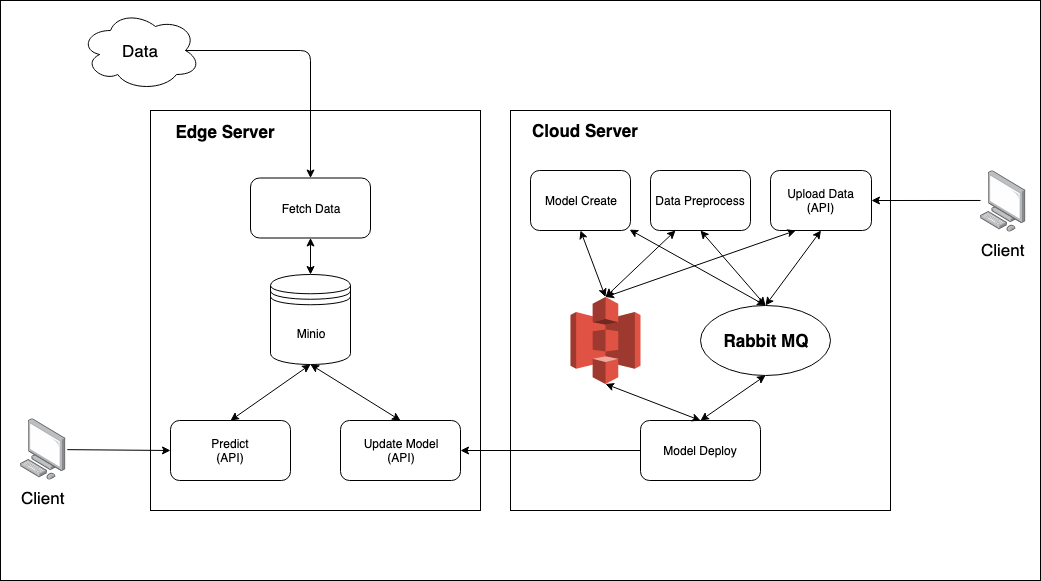

The diagram above was exported from draw.io. Its source (the exported page's mxGraphModel, read from the mxfile embedded in the PNG):
<mxGraphModel dx="946" dy="543" grid="1" gridSize="10" guides="1" tooltips="1" connect="1" arrows="1" fold="1" page="1" pageScale="1" pageWidth="1169" pageHeight="827" math="0" shadow="0">
  <root>
    <mxCell id="0" />
    <mxCell id="1" parent="0" />
    <mxCell id="7b4HQwBG97OdaHAJzepc-1" value="" style="rounded=0;whiteSpace=wrap;html=1;" vertex="1" parent="1">
      <mxGeometry x="80" y="10" width="1040" height="580" as="geometry" />
    </mxCell>
    <mxCell id="jVHn46pIYmzgkTrctFEF-1" value="" style="rounded=0;whiteSpace=wrap;html=1;" parent="1" vertex="1">
      <mxGeometry x="230" y="120" width="330" height="400" as="geometry" />
    </mxCell>
    <mxCell id="jVHn46pIYmzgkTrctFEF-2" value="" style="rounded=0;whiteSpace=wrap;html=1;" parent="1" vertex="1">
      <mxGeometry x="590" y="120" width="380" height="400" as="geometry" />
    </mxCell>
    <mxCell id="jVHn46pIYmzgkTrctFEF-3" value="Minio" style="shape=datastore;whiteSpace=wrap;html=1;" parent="1" vertex="1">
      <mxGeometry x="350" y="284" width="80" height="90" as="geometry" />
    </mxCell>
    <mxCell id="jVHn46pIYmzgkTrctFEF-5" value="Model Create" style="rounded=1;whiteSpace=wrap;html=1;" parent="1" vertex="1">
      <mxGeometry x="610" y="180" width="100" height="60" as="geometry" />
    </mxCell>
    <mxCell id="jVHn46pIYmzgkTrctFEF-6" value="Data Preprocess" style="rounded=1;whiteSpace=wrap;html=1;" parent="1" vertex="1">
      <mxGeometry x="730" y="180" width="100" height="60" as="geometry" />
    </mxCell>
    <mxCell id="jVHn46pIYmzgkTrctFEF-8" value="Model Deploy" style="rounded=1;whiteSpace=wrap;html=1;" parent="1" vertex="1">
      <mxGeometry x="720" y="430" width="120" height="60" as="geometry" />
    </mxCell>
    <mxCell id="jVHn46pIYmzgkTrctFEF-9" value="Cloud Server" style="text;html=1;strokeColor=none;fillColor=none;align=center;verticalAlign=middle;whiteSpace=wrap;rounded=0;fontSize=17;fontStyle=1" parent="1" vertex="1">
      <mxGeometry x="610" y="130" width="110" height="20" as="geometry" />
    </mxCell>
    <mxCell id="jVHn46pIYmzgkTrctFEF-10" value="Edge Server" style="text;html=1;strokeColor=none;fillColor=none;align=center;verticalAlign=middle;whiteSpace=wrap;rounded=0;fontSize=17;fontStyle=1" parent="1" vertex="1">
      <mxGeometry x="250" y="131" width="110" height="20" as="geometry" />
    </mxCell>
    <mxCell id="jVHn46pIYmzgkTrctFEF-13" value="Client" style="points=[];aspect=fixed;html=1;align=center;shadow=0;dashed=0;image;image=img/lib/allied_telesis/computer_and_terminals/Personal_Computer.svg;fontSize=17;" parent="1" vertex="1">
      <mxGeometry x="1060" y="180" width="45.6" height="61.800000000000004" as="geometry" />
    </mxCell>
    <mxCell id="jVHn46pIYmzgkTrctFEF-14" value="" style="outlineConnect=0;dashed=0;verticalLabelPosition=bottom;verticalAlign=top;align=center;html=1;shape=mxgraph.aws3.s3;fillColor=#E05243;gradientColor=none;fontSize=17;" parent="1" vertex="1">
      <mxGeometry x="650" y="306.5" width="70" height="87" as="geometry" />
    </mxCell>
    <mxCell id="jVHn46pIYmzgkTrctFEF-15" value="Rabbit MQ" style="ellipse;whiteSpace=wrap;html=1;fontSize=17;fontStyle=1" parent="1" vertex="1">
      <mxGeometry x="780" y="315" width="130" height="70" as="geometry" />
    </mxCell>
    <mxCell id="jVHn46pIYmzgkTrctFEF-19" value="Fetch Data" style="rounded=1;whiteSpace=wrap;html=1;" parent="1" vertex="1">
      <mxGeometry x="330" y="187.5" width="120" height="60" as="geometry" />
    </mxCell>
    <mxCell id="jVHn46pIYmzgkTrctFEF-20" value="Predict&lt;br&gt;(API)" style="rounded=1;whiteSpace=wrap;html=1;" parent="1" vertex="1">
      <mxGeometry x="250" y="430" width="120" height="60" as="geometry" />
    </mxCell>
    <mxCell id="jVHn46pIYmzgkTrctFEF-21" value="Update Model&lt;br&gt;(API)" style="rounded=1;whiteSpace=wrap;html=1;" parent="1" vertex="1">
      <mxGeometry x="420" y="430" width="120" height="60" as="geometry" />
    </mxCell>
    <mxCell id="jVHn46pIYmzgkTrctFEF-22" value="Upload Data&lt;br&gt;(API)" style="rounded=1;whiteSpace=wrap;html=1;" parent="1" vertex="1">
      <mxGeometry x="850" y="180" width="101" height="60" as="geometry" />
    </mxCell>
    <mxCell id="jVHn46pIYmzgkTrctFEF-23" value="" style="endArrow=classic;html=1;fontSize=17;entryX=1;entryY=0.5;entryDx=0;entryDy=0;exitX=0;exitY=0.485;exitDx=0;exitDy=0;exitPerimeter=0;" parent="1" source="jVHn46pIYmzgkTrctFEF-13" target="jVHn46pIYmzgkTrctFEF-22" edge="1">
      <mxGeometry width="50" height="50" relative="1" as="geometry">
        <mxPoint x="360" y="590" as="sourcePoint" />
        <mxPoint x="410" y="540" as="targetPoint" />
      </mxGeometry>
    </mxCell>
    <mxCell id="jVHn46pIYmzgkTrctFEF-25" value="" style="endArrow=classic;startArrow=classic;html=1;fontSize=17;exitX=0.5;exitY=0;exitDx=0;exitDy=0;entryX=0.5;entryY=1;entryDx=0;entryDy=0;" parent="1" source="jVHn46pIYmzgkTrctFEF-15" target="jVHn46pIYmzgkTrctFEF-6" edge="1">
      <mxGeometry width="50" height="50" relative="1" as="geometry">
        <mxPoint x="765.5" y="297.5" as="sourcePoint" />
        <mxPoint x="815.5" y="247.5" as="targetPoint" />
      </mxGeometry>
    </mxCell>
    <mxCell id="jVHn46pIYmzgkTrctFEF-26" value="" style="endArrow=classic;startArrow=classic;html=1;fontSize=17;entryX=0.5;entryY=1;entryDx=0;entryDy=0;exitX=0.5;exitY=0;exitDx=0;exitDy=0;" parent="1" source="jVHn46pIYmzgkTrctFEF-15" target="jVHn46pIYmzgkTrctFEF-22" edge="1">
      <mxGeometry width="50" height="50" relative="1" as="geometry">
        <mxPoint x="775.5" y="307.5" as="sourcePoint" />
        <mxPoint x="825.5" y="257.5" as="targetPoint" />
      </mxGeometry>
    </mxCell>
    <mxCell id="jVHn46pIYmzgkTrctFEF-27" value="" style="endArrow=classic;startArrow=classic;html=1;fontSize=17;exitX=0.991;exitY=0.986;exitDx=0;exitDy=0;exitPerimeter=0;entryX=0.5;entryY=0;entryDx=0;entryDy=0;" parent="1" source="jVHn46pIYmzgkTrctFEF-5" target="jVHn46pIYmzgkTrctFEF-15" edge="1">
      <mxGeometry width="50" height="50" relative="1" as="geometry">
        <mxPoint x="851" y="310" as="sourcePoint" />
        <mxPoint x="790" y="250" as="targetPoint" />
      </mxGeometry>
    </mxCell>
    <mxCell id="jVHn46pIYmzgkTrctFEF-29" value="" style="endArrow=classic;startArrow=classic;html=1;fontSize=17;entryX=0.25;entryY=1;entryDx=0;entryDy=0;exitX=0.5;exitY=0;exitDx=0;exitDy=0;exitPerimeter=0;" parent="1" source="jVHn46pIYmzgkTrctFEF-14" target="jVHn46pIYmzgkTrctFEF-22" edge="1">
      <mxGeometry width="50" height="50" relative="1" as="geometry">
        <mxPoint x="851" y="310" as="sourcePoint" />
        <mxPoint x="910.5" y="250" as="targetPoint" />
      </mxGeometry>
    </mxCell>
    <mxCell id="jVHn46pIYmzgkTrctFEF-30" value="" style="endArrow=classic;startArrow=classic;html=1;fontSize=17;entryX=0.25;entryY=1;entryDx=0;entryDy=0;exitX=0.5;exitY=0;exitDx=0;exitDy=0;exitPerimeter=0;" parent="1" source="jVHn46pIYmzgkTrctFEF-14" target="jVHn46pIYmzgkTrctFEF-6" edge="1">
      <mxGeometry width="50" height="50" relative="1" as="geometry">
        <mxPoint x="700" y="280" as="sourcePoint" />
        <mxPoint x="885.25" y="250" as="targetPoint" />
      </mxGeometry>
    </mxCell>
    <mxCell id="jVHn46pIYmzgkTrctFEF-31" value="" style="endArrow=classic;startArrow=classic;html=1;fontSize=17;entryX=0.5;entryY=1;entryDx=0;entryDy=0;exitX=0.5;exitY=0;exitDx=0;exitDy=0;exitPerimeter=0;" parent="1" source="jVHn46pIYmzgkTrctFEF-14" target="jVHn46pIYmzgkTrctFEF-5" edge="1">
      <mxGeometry width="50" height="50" relative="1" as="geometry">
        <mxPoint x="710" y="290" as="sourcePoint" />
        <mxPoint x="765" y="250" as="targetPoint" />
      </mxGeometry>
    </mxCell>
    <mxCell id="jVHn46pIYmzgkTrctFEF-32" value="" style="endArrow=classic;startArrow=classic;html=1;fontSize=17;entryX=0.5;entryY=1;entryDx=0;entryDy=0;exitX=0.5;exitY=0;exitDx=0;exitDy=0;" parent="1" source="jVHn46pIYmzgkTrctFEF-8" target="jVHn46pIYmzgkTrctFEF-15" edge="1">
      <mxGeometry width="50" height="50" relative="1" as="geometry">
        <mxPoint x="390" y="590" as="sourcePoint" />
        <mxPoint x="440" y="540" as="targetPoint" />
      </mxGeometry>
    </mxCell>
    <mxCell id="jVHn46pIYmzgkTrctFEF-33" value="" style="endArrow=classic;startArrow=classic;html=1;fontSize=17;entryX=0.5;entryY=0;entryDx=0;entryDy=0;exitX=0.5;exitY=1;exitDx=0;exitDy=0;exitPerimeter=0;" parent="1" source="jVHn46pIYmzgkTrctFEF-14" target="jVHn46pIYmzgkTrctFEF-8" edge="1">
      <mxGeometry width="50" height="50" relative="1" as="geometry">
        <mxPoint x="780" y="417" as="sourcePoint" />
        <mxPoint x="855" y="395" as="targetPoint" />
      </mxGeometry>
    </mxCell>
    <mxCell id="jVHn46pIYmzgkTrctFEF-34" value="" style="endArrow=classic;startArrow=classic;html=1;fontSize=17;entryX=0.5;entryY=1;entryDx=0;entryDy=0;exitX=0.5;exitY=0;exitDx=0;exitDy=0;" parent="1" source="jVHn46pIYmzgkTrctFEF-3" target="jVHn46pIYmzgkTrctFEF-19" edge="1">
      <mxGeometry width="50" height="50" relative="1" as="geometry">
        <mxPoint x="230" y="590" as="sourcePoint" />
        <mxPoint x="280" y="540" as="targetPoint" />
      </mxGeometry>
    </mxCell>
    <mxCell id="jVHn46pIYmzgkTrctFEF-35" value="" style="endArrow=classic;startArrow=classic;html=1;fontSize=17;entryX=0.5;entryY=1;entryDx=0;entryDy=0;exitX=0.5;exitY=0;exitDx=0;exitDy=0;" parent="1" source="jVHn46pIYmzgkTrctFEF-20" target="jVHn46pIYmzgkTrctFEF-3" edge="1">
      <mxGeometry width="50" height="50" relative="1" as="geometry">
        <mxPoint x="230" y="590" as="sourcePoint" />
        <mxPoint x="280" y="540" as="targetPoint" />
      </mxGeometry>
    </mxCell>
    <mxCell id="jVHn46pIYmzgkTrctFEF-36" value="" style="endArrow=classic;startArrow=classic;html=1;fontSize=17;entryX=0.5;entryY=1;entryDx=0;entryDy=0;exitX=0.5;exitY=0;exitDx=0;exitDy=0;" parent="1" source="jVHn46pIYmzgkTrctFEF-21" target="jVHn46pIYmzgkTrctFEF-3" edge="1">
      <mxGeometry width="50" height="50" relative="1" as="geometry">
        <mxPoint x="230" y="590" as="sourcePoint" />
        <mxPoint x="280" y="540" as="targetPoint" />
      </mxGeometry>
    </mxCell>
    <mxCell id="jVHn46pIYmzgkTrctFEF-38" value="Data" style="ellipse;shape=cloud;whiteSpace=wrap;html=1;fontSize=17;" parent="1" vertex="1">
      <mxGeometry x="160" y="20" width="120" height="80" as="geometry" />
    </mxCell>
    <mxCell id="jVHn46pIYmzgkTrctFEF-39" value="" style="endArrow=classic;html=1;fontSize=17;entryX=0.5;entryY=0;entryDx=0;entryDy=0;exitX=0.875;exitY=0.5;exitDx=0;exitDy=0;exitPerimeter=0;" parent="1" source="jVHn46pIYmzgkTrctFEF-38" target="jVHn46pIYmzgkTrctFEF-19" edge="1">
      <mxGeometry width="50" height="50" relative="1" as="geometry">
        <mxPoint x="180" y="380" as="sourcePoint" />
        <mxPoint x="210" y="540" as="targetPoint" />
        <Array as="points">
          <mxPoint x="390" y="60" />
        </Array>
      </mxGeometry>
    </mxCell>
    <mxCell id="jVHn46pIYmzgkTrctFEF-40" value="Client" style="points=[];aspect=fixed;html=1;align=center;shadow=0;dashed=0;image;image=img/lib/allied_telesis/computer_and_terminals/Personal_Computer.svg;fontSize=17;" parent="1" vertex="1">
      <mxGeometry x="100" y="428" width="45.6" height="61.800000000000004" as="geometry" />
    </mxCell>
    <mxCell id="jVHn46pIYmzgkTrctFEF-41" value="" style="endArrow=classic;html=1;fontSize=17;entryX=0;entryY=0.5;entryDx=0;entryDy=0;exitX=1.026;exitY=0.504;exitDx=0;exitDy=0;exitPerimeter=0;" parent="1" source="jVHn46pIYmzgkTrctFEF-40" target="jVHn46pIYmzgkTrctFEF-20" edge="1">
      <mxGeometry width="50" height="50" relative="1" as="geometry">
        <mxPoint x="100" y="590" as="sourcePoint" />
        <mxPoint x="150" y="540" as="targetPoint" />
      </mxGeometry>
    </mxCell>
    <mxCell id="jVHn46pIYmzgkTrctFEF-42" value="" style="endArrow=classic;html=1;fontSize=17;exitX=0;exitY=0.5;exitDx=0;exitDy=0;entryX=1;entryY=0.5;entryDx=0;entryDy=0;" parent="1" source="jVHn46pIYmzgkTrctFEF-8" target="jVHn46pIYmzgkTrctFEF-21" edge="1">
      <mxGeometry width="50" height="50" relative="1" as="geometry">
        <mxPoint x="160" y="590" as="sourcePoint" />
        <mxPoint x="210" y="540" as="targetPoint" />
      </mxGeometry>
    </mxCell>
  </root>
</mxGraphModel>